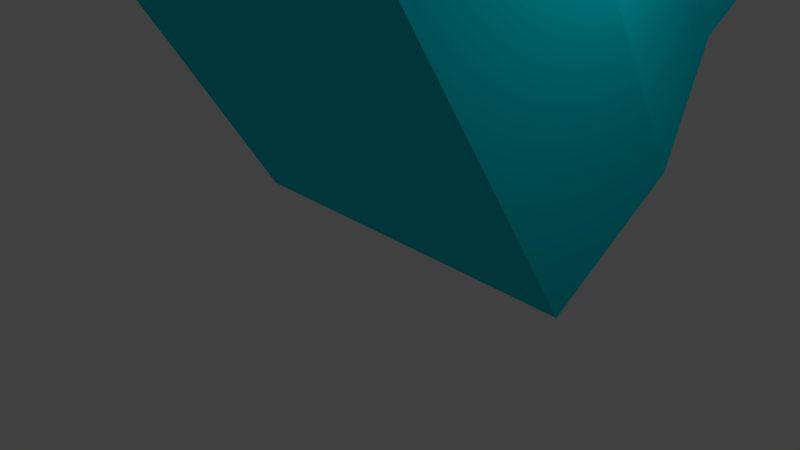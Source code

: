 # Source: wallTower.blend  (saved by Blender 2.77.0; exported with 4.5.12 LTS)
import bpy
from mathutils import Matrix  # noqa: F401  (used for matrix-valued properties, if any)

bpy.ops.wm.read_factory_settings(use_empty=True)
scene = bpy.context.scene
scene.name = 'Scene'

# ---- collections
col_collection_1 = bpy.data.collections.new('Collection 1'); scene.collection.children.link(col_collection_1)

# ---- materials (node trees are filled in below, after node groups)
mat_material_001 = bpy.data.materials.new('Material.001')
mat_material_001.alpha_threshold = 0.0
mat_material_001.use_transparent_shadow = False
mat_material_001.diffuse_color = (0.0, 0.692, 0.8, 1.0)
mat_material_001.roughness = 0.5
mat_material_001.line_color = (0.0, 0.0, 0.0, 1.0)
mat_material_002 = bpy.data.materials.new('Material.002')
mat_material_002.alpha_threshold = 0.0
mat_material_002.use_transparent_shadow = False
mat_material_002.diffuse_color = (0.0, 0.0, 0.0, 1.0)
mat_material_002.roughness = 0.5

# ---- material node trees

# ---- world
world_world = bpy.data.worlds.new('World'); scene.world = world_world
world_world.color = (0.05088, 0.05088, 0.05088)
world_world.use_sun_shadow = False
world_world.sun_shadow_jitter_overblur = 0.0
world_world.cycles.sampling_method = 'MANUAL'

# ---- cameras
cam_camera = bpy.data.cameras.new('Camera')
cam_camera.clip_end = 100.0
cam_camera.lens = 35.0
cam_camera.sensor_width = 32.0
cam_camera.sensor_height = 18.0
cam_camera.ortho_scale = 7.314
cam_camera.dof.focus_distance = 0.0
cam_camera.dof.aperture_fstop = 128.0

# ---- lights
light_lamp = bpy.data.lights.new('Lamp', 'POINT')
light_lamp.transmission_factor = 0.0
light_lamp.cutoff_distance = 30.0
light_lamp.energy = 100.0
light_lamp.shadow_buffer_clip_start = 1.001
light_lamp.shadow_soft_size = 0.1
light_lamp.shadow_maximum_resolution = 0.006
light_lamp.use_absolute_resolution = True

# ---- meshes
me_cube = bpy.data.meshes.new('Cube')
me_cube.from_pydata([(1.0, 1.0, -1.0), (1.0, -1.0, -1.0), (-1.0, -1.0, -1.0), (-1.0, 1.0, -1.0), (1.0, 1.0, 1.0), (1.0, -1.0, 1.0), (-1.0, -1.0, 1.0), (-1.0, 1.0, 1.0), (0.8469, 0.8469, 2.632), (0.8469, -0.8469, 2.632), (-0.8469, 0.8469, 2.632), (-0.8469, -0.8469, 2.632), (0.8469, 0.8469, 8.01), (0.8469, -0.8469, 8.01), (-0.8469, 0.8469, 8.01), (-0.8469, -0.8469, 8.01), (1.204, 1.204, 8.829), (1.204, -1.204, 8.829), (-1.204, 1.204, 8.829), (-1.204, -1.204, 8.829), (1.204, 1.204, 11.17), (1.204, -1.204, 11.17), (-1.204, 1.204, 11.17), (-1.204, -1.204, 11.17), (0.5331, 1.0, -1.0), (0.03308, 1.0, -1.0), (-0.4669, 1.0, -1.0), (0.5331, -1.0, -1.0), (0.03308, -1.0, -1.0), (-0.4669, -1.0, -1.0), (0.5331, 1.0, 1.0), (0.03308, 1.0, 1.0), (-0.4669, 1.0, 1.0), (0.5331, -1.0, 1.0), (0.03308, -1.0, 1.0), (-0.4669, -1.0, 1.0), (0.4515, 0.8469, 2.632), (0.02801, 0.8469, 2.632), (-0.3954, 0.8469, 2.632), (0.4515, -0.8469, 2.632), (0.02801, -0.8469, 2.632), (-0.3954, -0.8469, 2.632), (0.4515, 0.8469, 8.01), (0.02801, 0.8469, 8.01), (-0.3954, 0.8469, 8.01), (0.4515, -0.8469, 8.01), (0.02801, -0.8469, 8.01), (-0.3954, -0.8469, 8.01), (0.6419, 1.204, 8.829), (0.03983, 1.204, 8.829), (-0.5622, 1.204, 8.829), (0.6419, -1.204, 8.829), (0.03983, -1.204, 8.829), (-0.5622, -1.204, 8.829), (0.6419, 1.204, 11.17), (0.03983, 1.204, 11.17), (-0.5622, 1.204, 11.17), (0.6419, -1.204, 11.17), (0.03983, -1.204, 11.17), (-0.5622, -1.204, 11.17), (1.0, 0.5, -1.0), (1.0, -5.96e-08, -1.0), (1.0, -0.5, -1.0), (-1.0, -0.5, -1.0), (-1.0, 2.98e-07, -1.0), (-1.0, 0.5, -1.0), (1.0, 0.5, 1.0), (1.0, -5.364e-07, 1.0), (1.0, -0.5, 1.0), (-1.0, -0.5, 1.0), (-1.0, 2.086e-07, 1.0), (-1.0, 0.5, 1.0), (0.8469, 0.4235, 2.632), (0.8469, -4.768e-07, 2.632), (0.8469, -0.4235, 2.632), (-0.8469, -0.4235, 2.632), (-0.8469, 2.086e-07, 2.632), (-0.8469, 0.4235, 2.632), (0.8469, 0.4235, 8.01), (0.8469, -4.768e-07, 8.01), (0.8469, -0.4235, 8.01), (-0.8469, -0.4235, 8.01), (-0.8469, 2.086e-07, 8.01), (-0.8469, 0.4235, 8.01), (1.204, 0.6021, 8.829), (1.204, -7.749e-07, 8.829), (1.204, -0.6021, 8.829), (-1.204, -0.6021, 8.829), (-1.204, 2.384e-07, 8.829), (-1.204, 0.6021, 8.829), (1.204, 0.6021, 11.17), (1.204, -7.749e-07, 11.17), (1.204, -0.6021, 11.17), (-1.204, -0.6021, 11.17), (-1.204, 2.384e-07, 11.17), (-1.204, 0.6021, 11.17), (0.9239, 0.8841, 9.975), (0.9239, -5.885e-07, 9.975), (0.9239, -0.8841, 9.975), (0.03983, 0.8841, 9.975), (0.03983, -2.384e-07, 9.975), (0.03983, -0.8841, 9.975), (-0.8443, 0.8841, 9.975), (-0.8443, 1.117e-07, 9.975), (-0.8443, -0.8841, 9.975), (0.5331, -0.5, -1.0), (0.5331, 5.96e-08, -1.0), (0.5331, 0.5, -1.0), (0.03308, -0.5, -1.0), (0.03308, 1.192e-07, -1.0), (0.03308, 0.5, -1.0), (-0.4669, -0.5, -1.0), (-0.4669, 1.788e-07, -1.0), (-0.4669, 0.5, -1.0), (1.386, 1.388, 8.651), (1.386, -1.388, 8.651), (-1.39, 1.388, 8.651), (-1.39, -1.388, 8.651), (1.386, 1.388, 11.35), (1.386, -1.388, 11.35), (-1.39, 1.388, 11.35), (-1.39, -1.388, 11.35), (0.7375, 1.388, 8.651), (0.04363, 1.388, 8.651), (-0.6503, 1.388, 8.651), (0.7375, -1.388, 8.651), (0.04363, -1.388, 8.651), (-0.6503, -1.388, 8.651), (0.7375, 1.388, 11.35), (0.04363, 1.388, 11.35), (-0.6503, 1.388, 11.35), (0.7375, -1.388, 11.35), (0.04363, -1.388, 11.35), (-0.6503, -1.388, 11.35), (1.386, 0.6939, 8.651), (1.386, -8.544e-07, 8.651), (1.386, -0.6939, 8.651), (-1.39, -0.6939, 8.651), (-1.39, 3.134e-07, 8.651), (-1.39, 0.6939, 8.651), (1.386, 0.6939, 11.35), (1.386, -8.544e-07, 11.35), (1.386, -0.6939, 11.35), (-1.39, -0.6939, 11.35), (-1.39, 3.134e-07, 11.35), (-1.39, 0.6939, 11.35), (0.8469, -0.8469, 4.424), (0.8469, -0.8469, 6.217), (-0.8469, -0.8469, 6.217), (-0.8469, -0.8469, 4.424), (0.8469, 0.8469, 4.424), (0.8469, 0.8469, 6.217), (-0.8469, 0.8469, 6.217), (-0.8469, 0.8469, 4.424), (0.4515, 0.8469, 4.424), (0.4515, 0.8469, 6.217), (0.0256, 0.7011, 3.665), (0.0256, 0.7011, 6.977), (-0.3954, 0.8469, 4.424), (-0.3954, 0.8469, 6.217), (-0.3954, -0.8469, 4.424), (-0.3954, -0.8469, 6.217), (0.0256, -0.7011, 3.665), (0.0256, -0.7011, 6.977), (0.4515, -0.8469, 4.424), (0.4515, -0.8469, 6.217), (-0.8469, 0.4235, 4.424), (-0.8469, 0.4235, 6.217), (-0.6987, 1.483e-07, 3.665), (-0.6987, 1.483e-07, 6.977), (-0.8469, -0.4235, 4.424), (-0.8469, -0.4235, 6.217), (0.8469, -0.4235, 4.424), (0.8469, -0.4235, 6.217), (0.7036, -4.191e-07, 3.665), (0.7036, -4.191e-07, 6.977), (0.8469, 0.4235, 4.424), (0.8469, 0.4235, 6.217)], [], [(111, 29, 2, 63), (33, 5, 9, 39), (62, 68, 5, 1), (29, 35, 6, 2), (65, 71, 7, 3), (32, 26, 3, 7), (165, 147, 13, 45), (66, 4, 8, 72), (69, 6, 11, 75), (32, 7, 10, 38), (81, 15, 19, 87), (177, 151, 12, 78), (171, 148, 15, 81), (159, 152, 14, 44), (20, 90, 140, 118), (44, 14, 18, 50), (45, 13, 17, 51), (78, 12, 16, 84), (104, 93, 23, 59), (59, 23, 121, 133), (57, 58, 132, 131), (89, 88, 138, 139), (22, 56, 130, 120), (21, 57, 131, 119), (88, 87, 137, 138), (92, 98, 57, 21), (98, 101, 58, 57), (101, 104, 59, 58), (15, 47, 53, 19), (47, 46, 52, 53), (46, 45, 51, 52), (12, 42, 48, 16), (42, 43, 49, 48), (43, 44, 50, 49), (92, 21, 119, 142), (56, 55, 129, 130), (87, 19, 117, 137), (151, 155, 42, 12), (155, 157, 43, 42), (157, 159, 44, 43), (4, 30, 36, 8), (30, 31, 37, 36), (31, 32, 38, 37), (148, 161, 47, 15), (161, 163, 46, 47), (163, 165, 45, 46), (4, 0, 24, 30), (30, 24, 25, 31), (31, 25, 26, 32), (1, 5, 33, 27), (27, 33, 34, 28), (28, 34, 35, 29), (6, 35, 41, 11), (35, 34, 40, 41), (34, 33, 39, 40), (62, 1, 27, 105), (105, 27, 28, 108), (108, 28, 29, 111), (25, 110, 113, 26), (110, 109, 112, 113), (109, 108, 111, 112), (24, 107, 110, 25), (107, 106, 109, 110), (106, 105, 108, 109), (0, 60, 107, 24), (60, 61, 106, 107), (61, 62, 105, 106), (55, 56, 102, 99), (99, 102, 103, 100), (100, 103, 104, 101), (54, 55, 99, 96), (96, 99, 100, 97), (97, 100, 101, 98), (20, 54, 96, 90), (90, 96, 97, 91), (91, 97, 98, 92), (55, 54, 128, 129), (86, 85, 135, 136), (54, 20, 118, 128), (85, 84, 134, 135), (53, 52, 126, 127), (84, 16, 114, 134), (56, 22, 95, 102), (102, 95, 94, 103), (103, 94, 93, 104), (13, 80, 86, 17), (80, 79, 85, 86), (79, 78, 84, 85), (152, 167, 83, 14), (167, 169, 82, 83), (169, 171, 81, 82), (147, 173, 80, 13), (173, 175, 79, 80), (175, 177, 78, 79), (14, 83, 89, 18), (83, 82, 88, 89), (82, 81, 87, 88), (7, 71, 77, 10), (71, 70, 76, 77), (70, 69, 75, 76), (5, 68, 74, 9), (68, 67, 73, 74), (67, 66, 72, 73), (2, 6, 69, 63), (63, 69, 70, 64), (64, 70, 71, 65), (0, 4, 66, 60), (60, 66, 67, 61), (61, 67, 68, 62), (26, 113, 65, 3), (113, 112, 64, 65), (112, 111, 63, 64), (124, 116, 120, 130), (125, 115, 119, 131), (134, 114, 118, 140), (137, 117, 121, 143), (117, 127, 133, 121), (127, 126, 132, 133), (126, 125, 131, 132), (114, 122, 128, 118), (122, 123, 129, 128), (123, 124, 130, 129), (116, 139, 145, 120), (139, 138, 144, 145), (138, 137, 143, 144), (115, 136, 142, 119), (136, 135, 141, 142), (135, 134, 140, 141), (58, 59, 133, 132), (95, 22, 120, 145), (90, 91, 141, 140), (91, 92, 142, 141), (16, 48, 122, 114), (17, 86, 136, 115), (23, 93, 143, 121), (48, 49, 123, 122), (50, 18, 116, 124), (93, 94, 144, 143), (49, 50, 124, 123), (19, 53, 127, 117), (94, 95, 145, 144), (51, 17, 115, 125), (18, 89, 139, 116), (52, 51, 125, 126), (73, 72, 176, 174), (174, 176, 177, 175), (74, 73, 174, 172), (172, 174, 175, 173), (9, 74, 172, 146), (146, 172, 173, 147), (76, 75, 170, 168), (168, 170, 171, 169), (77, 76, 168, 166), (166, 168, 169, 167), (10, 77, 166, 153), (153, 166, 167, 152), (40, 39, 164, 162), (162, 164, 165, 163), (41, 40, 162, 160), (160, 162, 163, 161), (11, 41, 160, 149), (149, 160, 161, 148), (37, 38, 158, 156), (156, 158, 159, 157), (36, 37, 156, 154), (154, 156, 157, 155), (8, 36, 154, 150), (150, 154, 155, 151), (38, 10, 153, 158), (158, 153, 152, 159), (75, 11, 149, 170), (170, 149, 148, 171), (72, 8, 150, 176), (176, 150, 151, 177), (39, 9, 146, 164), (164, 146, 147, 165)])
me_cube.polygons.foreach_set('material_index', [0, 0, 0, 0, 0, 0, 0, 0, 0, 0, 0, 0, 0, 0, 0, 0, 0, 0, 0, 0, 0, 0, 0, 0, 0, 0, 0, 0, 0, 0, 0, 0, 0, 0, 0, 0, 0, 0, 0, 0, 0, 0, 0, 0, 0, 0, 0, 0, 0, 0, 0, 0, 0, 0, 0, 0, 0, 0, 0, 0, 0, 0, 0, 0, 0, 0, 0, 0, 0, 0, 0, 0, 0, 0, 0, 0, 0, 0, 0, 0, 0, 0, 0, 0, 0, 0, 0, 0, 0, 0, 0, 0, 0, 0, 0, 0, 0, 0, 0, 0, 0, 0, 0, 0, 0, 0, 0, 0, 0, 0, 0, 0, 0, 0, 0, 0, 0, 0, 0, 0, 0, 0, 0, 0, 0, 0, 0, 0, 0, 0, 0, 0, 0, 0, 0, 0, 0, 0, 0, 0, 0, 0, 0, 0, 0, 1, 0, 1, 0, 0, 0, 1, 0, 1, 0, 0, 0, 1, 0, 1, 0, 0, 0, 1, 0, 1, 0, 0, 0, 0, 0, 0, 0, 0, 0, 0])
me_cube.materials.append(mat_material_001)
me_cube.materials.append(mat_material_002)
me_cube.use_remesh_preserve_volume = False
me_cube.use_remesh_preserve_attributes = False
me_cube.use_mirror_vertex_groups = False
me_cube.update()

# ---- objects
ob_cube = bpy.data.objects.new('Cube', me_cube)
ob_lamp = bpy.data.objects.new('Lamp', light_lamp)
ob_camera = bpy.data.objects.new('Camera', cam_camera)

# ---- transforms, parenting, visibility, modifiers, constraints
ob_cube.location = (0.0, 0.0, 2.876)
ob_cube.rotation_euler = (-1.025, -0.0, 0.0)
ob_cube.scale = (2.63, 2.605, 1.138)
ob_cube.lock_rotations_4d = False
ob_cube.empty_display_type = 'ARROWS'
ob_cube.lineart.crease_threshold = 0.0
ob_lamp.location = (4.076, 1.005, 5.904)
ob_lamp.rotation_euler = (0.6503, 0.05522, 1.866)
ob_lamp.lock_rotations_4d = False
ob_lamp.empty_display_type = 'ARROWS'
ob_lamp.color = (0.0, 0.0, 0.0, 0.0)
ob_lamp.lineart.crease_threshold = 0.0
ob_camera.location = (7.481, -6.508, 5.344)
ob_camera.rotation_euler = (1.109, 0.01082, 0.8149)
ob_camera.lock_rotations_4d = False
ob_camera.empty_display_type = 'ARROWS'
ob_camera.color = (0.0, 0.0, 0.0, 0.0)
ob_camera.display_type = 'WIRE'
ob_camera.lineart.crease_threshold = 0.0

# ---- collection membership
col_collection_1.objects.link(ob_cube)
col_collection_1.objects.link(ob_lamp)
col_collection_1.objects.link(ob_camera)

# ---- scene / render settings (as saved in the file)
scene.camera = ob_camera
scene.frame_start = 1; scene.frame_end = 250; scene.frame_set(1)
scene.render.engine = 'BLENDER_EEVEE_NEXT'
scene.render.resolution_percentage = 50
scene.render.dither_intensity = 0.0
scene.cycles.use_denoising = False
scene.cycles.samples = 128
scene.cycles.sampling_pattern = 'TABULATED_SOBOL'
scene.cycles.light_sampling_threshold = 0.0
scene.cycles.use_adaptive_sampling = False
scene.cycles.use_light_tree = False
scene.cycles.blur_glossy = 0.0
scene.cycles.sample_clamp_indirect = 0.0
scene.view_settings.view_transform = 'Standard'
bpy.context.view_layer.update()
